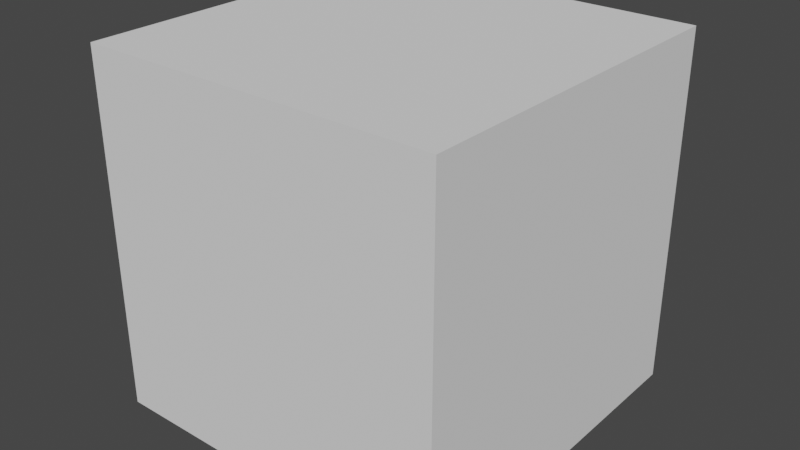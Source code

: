 # Source: m7a_editor.blend  (saved by Blender 3.0.42; exported with 4.5.12 LTS)
import bpy
from mathutils import Matrix  # noqa: F401  (used for matrix-valued properties, if any)

bpy.ops.wm.read_factory_settings(use_empty=True)
scene = bpy.context.scene
scene.name = 'Scene'

# ---- collections
col_collection_1 = bpy.data.collections.new('Collection 1'); scene.collection.children.link(col_collection_1)

# ---- world
world_world = bpy.data.worlds.new('World'); scene.world = world_world
world_world.color = (0.05088, 0.05088, 0.05088)
world_world.use_sun_shadow = False
world_world.sun_shadow_jitter_overblur = 0.0

# ---- meshes
me_cube = bpy.data.meshes.new('Cube')
me_cube.from_pydata([(-1.0, -1.0, -1.0), (-1.0, -1.0, 1.0), (-1.0, 1.0, -1.0), (-1.0, 1.0, 1.0), (1.0, -1.0, -1.0), (1.0, -1.0, 1.0), (1.0, 1.0, -1.0), (1.0, 1.0, 1.0)], [], [(0, 1, 3, 2), (2, 3, 7, 6), (6, 7, 5, 4), (4, 5, 1, 0), (2, 6, 4, 0), (7, 3, 1, 5)])
_uv = me_cube.uv_layers.new(name='UVMap')
_uv.uv.foreach_set('vector', [0.375, 0.0, 0.625, 0.0, 0.625, 0.25, 0.375, 0.25, 0.375, 0.25, 0.625, 0.25, 0.625, 0.5, 0.375, 0.5, 0.375, 0.5, 0.625, 0.5, 0.625, 0.75, 0.375, 0.75, 0.375, 0.75, 0.625, 0.75, 0.625, 1.0, 0.375, 1.0, 0.125, 0.5, 0.375, 0.5, 0.375, 0.75, 0.125, 0.75, 0.625, 0.5, 0.875, 0.5, 0.875, 0.75, 0.625, 0.75])
me_cube.use_remesh_fix_poles = True
me_cube.use_remesh_preserve_attributes = False
me_cube.use_mirror_vertex_groups = False
me_cube.update()

# ---- objects
ob_cube = bpy.data.objects.new('Cube', me_cube)

# ---- transforms, parenting, visibility, modifiers, constraints
ob_cube.location = (0.0, 0.0, 0.0)
ob_cube.lineart.crease_threshold = 0.0

# ---- collection membership
scene.collection.objects.link(ob_cube)

# ---- scene / render settings (as saved in the file)
scene.frame_start = 1; scene.frame_end = 250; scene.frame_set(1)
scene.render.engine = 'BLENDER_EEVEE_NEXT'
scene.render.motion_blur_shutter = 1.0
scene.cycles.use_denoising = False
scene.cycles.samples = 128
scene.cycles.sampling_pattern = 'TABULATED_SOBOL'
scene.cycles.use_adaptive_sampling = False
scene.cycles.use_light_tree = False
scene.view_settings.view_transform = 'Filmic'
bpy.context.view_layer.update()

# ---- added for rendering (the .blend has no active camera and no usable light): camera, sun
cam_auto = bpy.data.cameras.new('AutoCamera')
cam_auto.lens = 50.0
cam_auto.sensor_width = 36.0
cam_auto.clip_end = 1000.0
ob_auto_camera = bpy.data.objects.new('AutoCamera', cam_auto)
scene.collection.objects.link(ob_auto_camera)
ob_auto_camera.location = (3.20507, -3.84609, 2.56406)
ob_auto_camera.rotation_euler = (1.09748, -7.21219e-08, 0.694738)
scene.camera = ob_auto_camera
light_auto_sun = bpy.data.lights.new('AutoSun', 'SUN')
light_auto_sun.energy = 3.0
light_auto_sun.angle = 0.0523599
ob_auto_sun = bpy.data.objects.new('AutoSun', light_auto_sun)
scene.collection.objects.link(ob_auto_sun)
ob_auto_sun.rotation_euler = (0.872665, 0.174533, 0.523599)
bpy.context.view_layer.update()
